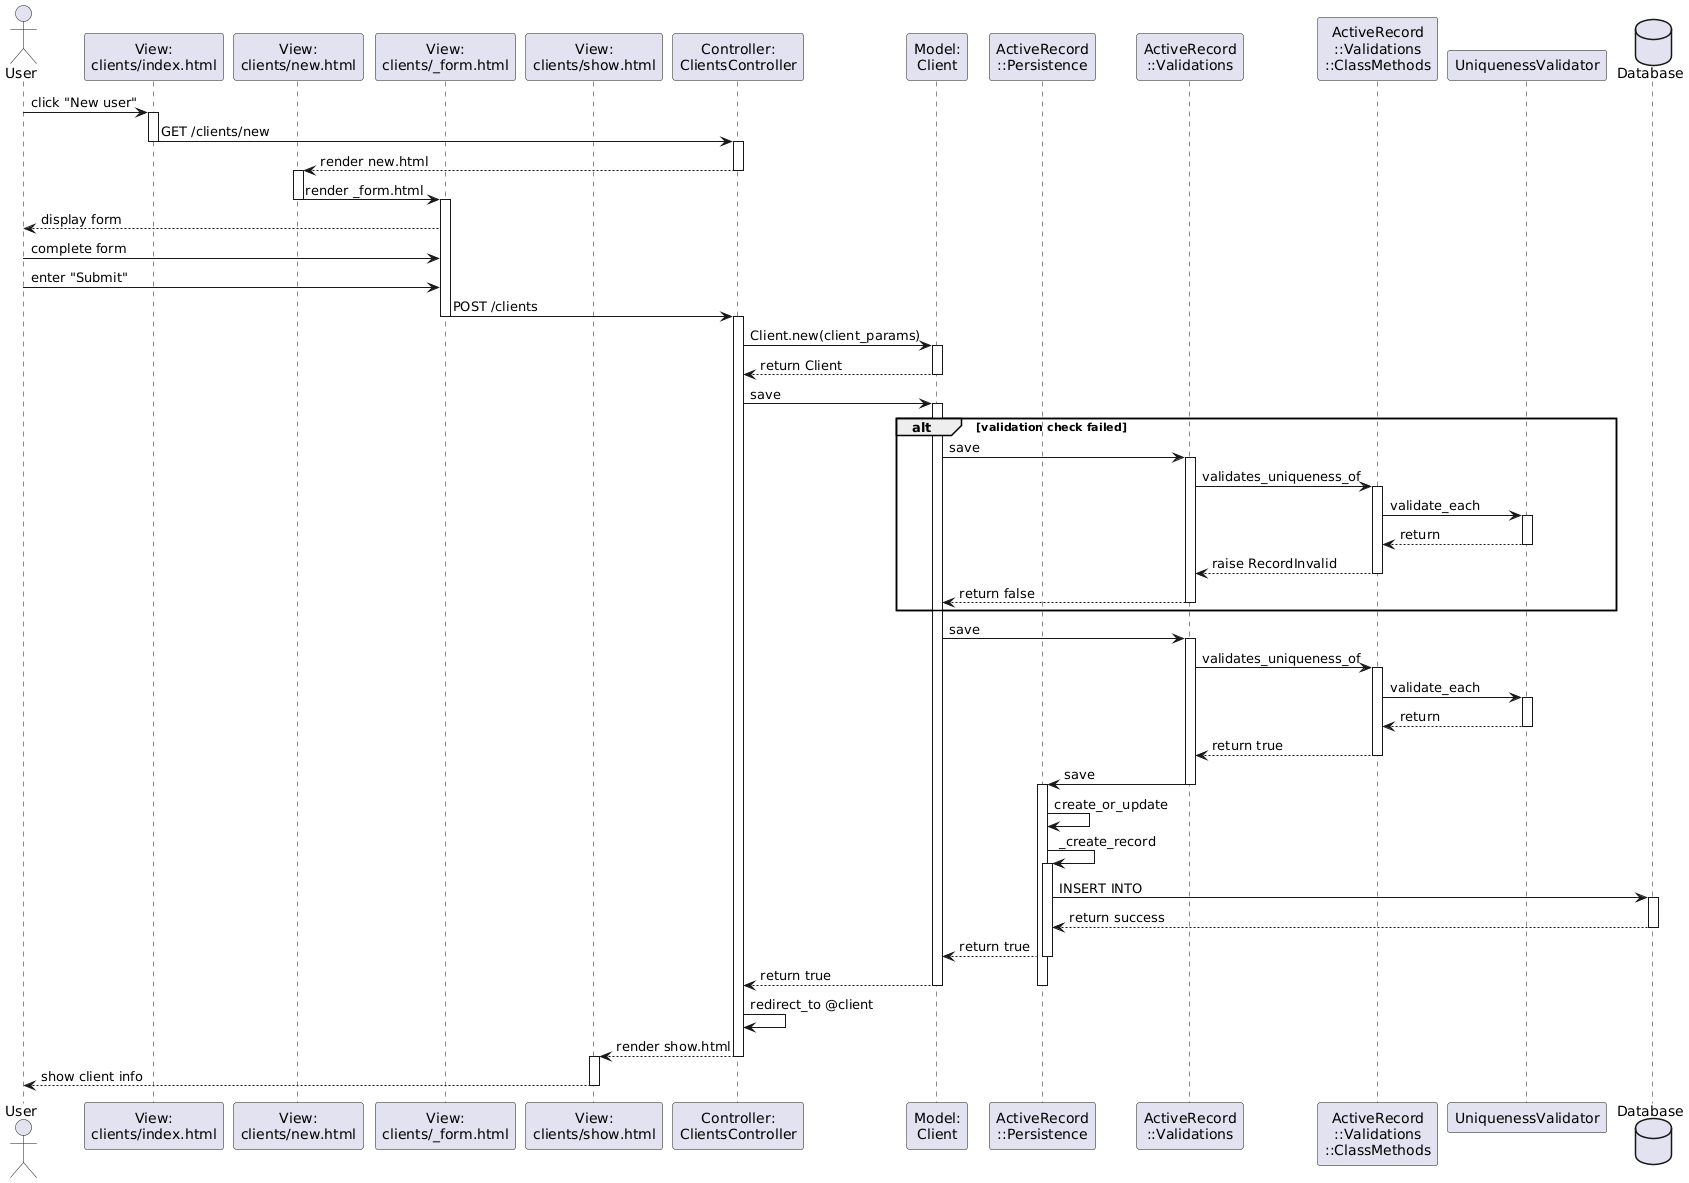

The diagram above was rendered by PlantUML. Its source (embedded in the PNG):
@startuml
actor "User" as user
participant "View:\nclients/index.html" as index
participant "View:\nclients/new.html" as new
participant "View:\nclients/_form.html" as form
participant "View:\nclients/show.html" as show
participant "Controller:\nClientsController" as contr
participant "Model:\nClient" as model
participant "ActiveRecord\n::Persistence" as persist
participant "ActiveRecord\n::Validations" as valid
participant "ActiveRecord\n::Validations\n::ClassMethods" as validmethods
participant "UniquenessValidator" as unval
database "Database" as db

user -> index: click "New user"
activate index

index -> contr: GET /clients/new
deactivate index
activate contr

contr --> new: render new.html
deactivate contr

activate new
new -> form: render _form.html
deactivate new

activate form
form --> user: display form
user -> form: complete form
user -> form: enter "Submit"
form -> contr: POST /clients
deactivate form

activate contr
contr -> model: Client.new(client_params)
activate model
model --> contr: return Client
deactivate model

contr -> model: save
activate model

alt validation check failed

model -> valid: save
activate valid

valid -> validmethods: validates_uniqueness_of
activate validmethods

validmethods -> unval: validate_each
activate unval
unval --> validmethods: return
deactivate unval

validmethods --> valid: raise RecordInvalid
deactivate validmethods

valid --> model: return false
deactivate valid

end


model -> valid: save
activate valid

valid -> validmethods: validates_uniqueness_of
activate validmethods

validmethods -> unval: validate_each
activate unval
unval --> validmethods: return
deactivate unval

validmethods --> valid: return true
deactivate validmethods

valid -> persist: save
deactivate valid
activate persist

persist -> persist: create_or_update
persist -> persist: _create_record
activate persist

persist -> db: INSERT INTO
activate db
db --> persist: return success
deactivate db

persist --> model: return true
deactivate persist

model --> contr: return true
deactivate model
deactivate persist

contr -> contr: redirect_to @client
contr --> show: render show.html
deactivate contr

activate show
show --> user: show client info
deactivate show
@enduml